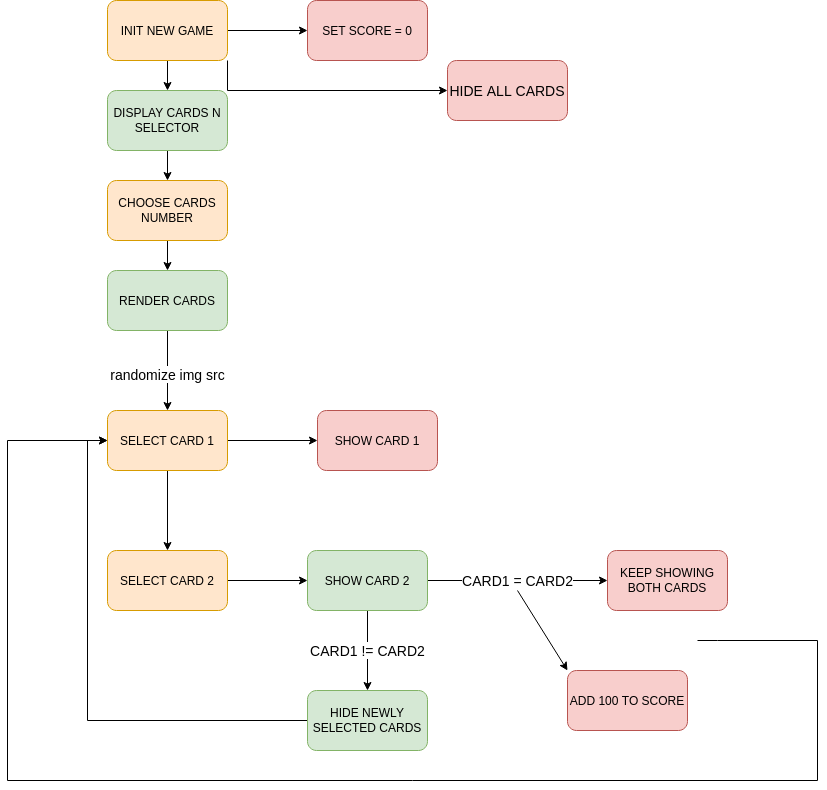

The diagram above was exported from draw.io. Its source (the exported page's mxGraphModel, read from the mxfile embedded in the PNG):
<mxGraphModel dx="3615" dy="1134" grid="1" gridSize="10" guides="1" tooltips="1" connect="1" arrows="1" fold="1" page="1" pageScale="1" pageWidth="827" pageHeight="1169" math="0" shadow="0">
  <root>
    <mxCell id="0" />
    <mxCell id="1" parent="0" />
    <mxCell id="hRAG0rqJS0wIT5_XKF9l-43" value="CARD1 = CARD2" style="edgeStyle=orthogonalEdgeStyle;rounded=0;orthogonalLoop=1;jettySize=auto;html=1;fontSize=14;entryX=0;entryY=0.5;entryDx=0;entryDy=0;" edge="1" parent="1" source="hRAG0rqJS0wIT5_XKF9l-31" target="hRAG0rqJS0wIT5_XKF9l-35">
      <mxGeometry relative="1" as="geometry" />
    </mxCell>
    <mxCell id="hRAG0rqJS0wIT5_XKF9l-7" style="edgeStyle=orthogonalEdgeStyle;rounded=0;orthogonalLoop=1;jettySize=auto;html=1;fontSize=18;" edge="1" parent="1" source="hRAG0rqJS0wIT5_XKF9l-1" target="hRAG0rqJS0wIT5_XKF9l-6">
      <mxGeometry relative="1" as="geometry" />
    </mxCell>
    <mxCell id="hRAG0rqJS0wIT5_XKF9l-52" value="" style="edgeStyle=orthogonalEdgeStyle;rounded=0;orthogonalLoop=1;jettySize=auto;html=1;fontSize=14;" edge="1" parent="1" source="hRAG0rqJS0wIT5_XKF9l-1" target="hRAG0rqJS0wIT5_XKF9l-51">
      <mxGeometry relative="1" as="geometry" />
    </mxCell>
    <mxCell id="hRAG0rqJS0wIT5_XKF9l-53" style="edgeStyle=orthogonalEdgeStyle;rounded=0;orthogonalLoop=1;jettySize=auto;html=1;exitX=1;exitY=1;exitDx=0;exitDy=0;fontSize=14;" edge="1" parent="1" source="hRAG0rqJS0wIT5_XKF9l-1" target="hRAG0rqJS0wIT5_XKF9l-54">
      <mxGeometry relative="1" as="geometry">
        <mxPoint x="-1930" y="120" as="targetPoint" />
      </mxGeometry>
    </mxCell>
    <mxCell id="hRAG0rqJS0wIT5_XKF9l-1" value="INIT NEW GAME" style="rounded=1;whiteSpace=wrap;html=1;fillColor=#ffe6cc;strokeColor=#d79b00;" vertex="1" parent="1">
      <mxGeometry x="-2140" y="10" width="120" height="60" as="geometry" />
    </mxCell>
    <mxCell id="hRAG0rqJS0wIT5_XKF9l-28" value="" style="edgeStyle=orthogonalEdgeStyle;rounded=0;orthogonalLoop=1;jettySize=auto;html=1;fontSize=14;" edge="1" parent="1" source="hRAG0rqJS0wIT5_XKF9l-6" target="hRAG0rqJS0wIT5_XKF9l-27">
      <mxGeometry relative="1" as="geometry" />
    </mxCell>
    <mxCell id="hRAG0rqJS0wIT5_XKF9l-6" value="&lt;div&gt;DISPLAY CARDS N SELECTOR&lt;/div&gt;" style="rounded=1;whiteSpace=wrap;html=1;fillColor=#d5e8d4;strokeColor=#82b366;" vertex="1" parent="1">
      <mxGeometry x="-2140" y="100" width="120" height="60" as="geometry" />
    </mxCell>
    <mxCell id="hRAG0rqJS0wIT5_XKF9l-12" value="&lt;div&gt;randomize img src&lt;br&gt;&lt;/div&gt;" style="edgeStyle=orthogonalEdgeStyle;rounded=0;orthogonalLoop=1;jettySize=auto;html=1;fontSize=14;" edge="1" parent="1" source="hRAG0rqJS0wIT5_XKF9l-11" target="hRAG0rqJS0wIT5_XKF9l-13">
      <mxGeometry x="0.1111" relative="1" as="geometry">
        <mxPoint x="-2160" y="640" as="targetPoint" />
        <mxPoint as="offset" />
      </mxGeometry>
    </mxCell>
    <mxCell id="hRAG0rqJS0wIT5_XKF9l-11" value="RENDER CARDS" style="rounded=1;whiteSpace=wrap;html=1;fillColor=#d5e8d4;strokeColor=#82b366;" vertex="1" parent="1">
      <mxGeometry x="-2140" y="280" width="120" height="60" as="geometry" />
    </mxCell>
    <mxCell id="hRAG0rqJS0wIT5_XKF9l-17" style="edgeStyle=orthogonalEdgeStyle;rounded=0;orthogonalLoop=1;jettySize=auto;html=1;entryX=0.5;entryY=0;entryDx=0;entryDy=0;fontSize=14;" edge="1" parent="1" source="hRAG0rqJS0wIT5_XKF9l-13" target="hRAG0rqJS0wIT5_XKF9l-16">
      <mxGeometry relative="1" as="geometry" />
    </mxCell>
    <mxCell id="hRAG0rqJS0wIT5_XKF9l-24" value="" style="edgeStyle=orthogonalEdgeStyle;rounded=0;orthogonalLoop=1;jettySize=auto;html=1;fontSize=14;" edge="1" parent="1" source="hRAG0rqJS0wIT5_XKF9l-13" target="hRAG0rqJS0wIT5_XKF9l-23">
      <mxGeometry relative="1" as="geometry" />
    </mxCell>
    <mxCell id="hRAG0rqJS0wIT5_XKF9l-13" value="SELECT CARD 1" style="rounded=1;whiteSpace=wrap;html=1;fillColor=#ffe6cc;strokeColor=#d79b00;" vertex="1" parent="1">
      <mxGeometry x="-2140" y="420" width="120" height="60" as="geometry" />
    </mxCell>
    <mxCell id="hRAG0rqJS0wIT5_XKF9l-32" value="" style="edgeStyle=orthogonalEdgeStyle;rounded=0;orthogonalLoop=1;jettySize=auto;html=1;fontSize=14;" edge="1" parent="1" source="hRAG0rqJS0wIT5_XKF9l-16" target="hRAG0rqJS0wIT5_XKF9l-31">
      <mxGeometry relative="1" as="geometry" />
    </mxCell>
    <mxCell id="hRAG0rqJS0wIT5_XKF9l-16" value="SELECT CARD 2" style="rounded=1;whiteSpace=wrap;html=1;fillColor=#ffe6cc;strokeColor=#d79b00;" vertex="1" parent="1">
      <mxGeometry x="-2140" y="560" width="120" height="60" as="geometry" />
    </mxCell>
    <mxCell id="hRAG0rqJS0wIT5_XKF9l-23" value="SHOW CARD 1" style="rounded=1;whiteSpace=wrap;html=1;fillColor=#f8cecc;strokeColor=#b85450;" vertex="1" parent="1">
      <mxGeometry x="-1930" y="420" width="120" height="60" as="geometry" />
    </mxCell>
    <mxCell id="hRAG0rqJS0wIT5_XKF9l-29" value="" style="edgeStyle=orthogonalEdgeStyle;rounded=0;orthogonalLoop=1;jettySize=auto;html=1;fontSize=14;" edge="1" parent="1" source="hRAG0rqJS0wIT5_XKF9l-27" target="hRAG0rqJS0wIT5_XKF9l-11">
      <mxGeometry relative="1" as="geometry" />
    </mxCell>
    <mxCell id="hRAG0rqJS0wIT5_XKF9l-27" value="CHOOSE CARDS NUMBER" style="whiteSpace=wrap;html=1;fillColor=#ffe6cc;strokeColor=#d79b00;rounded=1;" vertex="1" parent="1">
      <mxGeometry x="-2140" y="190" width="120" height="60" as="geometry" />
    </mxCell>
    <mxCell id="hRAG0rqJS0wIT5_XKF9l-34" value="CARD1 != CARD2" style="edgeStyle=orthogonalEdgeStyle;rounded=0;orthogonalLoop=1;jettySize=auto;html=1;fontSize=14;" edge="1" parent="1" source="hRAG0rqJS0wIT5_XKF9l-31" target="hRAG0rqJS0wIT5_XKF9l-33">
      <mxGeometry relative="1" as="geometry" />
    </mxCell>
    <mxCell id="hRAG0rqJS0wIT5_XKF9l-31" value="SHOW CARD 2" style="whiteSpace=wrap;html=1;fillColor=#d5e8d4;strokeColor=#82b366;rounded=1;" vertex="1" parent="1">
      <mxGeometry x="-1940" y="560" width="120" height="60" as="geometry" />
    </mxCell>
    <mxCell id="hRAG0rqJS0wIT5_XKF9l-37" style="edgeStyle=orthogonalEdgeStyle;rounded=0;orthogonalLoop=1;jettySize=auto;html=1;entryX=0;entryY=0.5;entryDx=0;entryDy=0;fontSize=14;" edge="1" parent="1" source="hRAG0rqJS0wIT5_XKF9l-33" target="hRAG0rqJS0wIT5_XKF9l-13">
      <mxGeometry relative="1" as="geometry" />
    </mxCell>
    <mxCell id="hRAG0rqJS0wIT5_XKF9l-33" value="HIDE NEWLY SELECTED CARDS" style="whiteSpace=wrap;html=1;fillColor=#d5e8d4;strokeColor=#82b366;rounded=1;" vertex="1" parent="1">
      <mxGeometry x="-1940" y="700" width="120" height="60" as="geometry" />
    </mxCell>
    <mxCell id="hRAG0rqJS0wIT5_XKF9l-35" value="KEEP SHOWING BOTH CARDS" style="whiteSpace=wrap;html=1;fillColor=#f8cecc;strokeColor=#b85450;rounded=1;" vertex="1" parent="1">
      <mxGeometry x="-1640" y="560" width="120" height="60" as="geometry" />
    </mxCell>
    <mxCell id="hRAG0rqJS0wIT5_XKF9l-48" value="" style="endArrow=classic;html=1;rounded=0;fontSize=14;" edge="1" parent="1">
      <mxGeometry width="50" height="50" relative="1" as="geometry">
        <mxPoint x="-1730" y="600" as="sourcePoint" />
        <mxPoint x="-1680" y="680" as="targetPoint" />
      </mxGeometry>
    </mxCell>
    <mxCell id="hRAG0rqJS0wIT5_XKF9l-50" value="ADD 100 TO SCORE" style="whiteSpace=wrap;html=1;fillColor=#f8cecc;strokeColor=#b85450;rounded=1;" vertex="1" parent="1">
      <mxGeometry x="-1680" y="680" width="120" height="60" as="geometry" />
    </mxCell>
    <mxCell id="hRAG0rqJS0wIT5_XKF9l-51" value="SET SCORE = 0" style="rounded=1;whiteSpace=wrap;html=1;fillColor=#f8cecc;strokeColor=#b85450;" vertex="1" parent="1">
      <mxGeometry x="-1940" y="10" width="120" height="60" as="geometry" />
    </mxCell>
    <mxCell id="hRAG0rqJS0wIT5_XKF9l-54" value="HIDE ALL CARDS" style="rounded=1;whiteSpace=wrap;html=1;fillColor=#f8cecc;strokeColor=#b85450;fontSize=14;" vertex="1" parent="1">
      <mxGeometry x="-1800" y="70" width="120" height="60" as="geometry" />
    </mxCell>
    <mxCell id="hRAG0rqJS0wIT5_XKF9l-56" value="" style="endArrow=classic;html=1;rounded=0;fontSize=14;edgeStyle=orthogonalEdgeStyle;" edge="1" parent="1">
      <mxGeometry width="50" height="50" relative="1" as="geometry">
        <mxPoint x="-1550" y="650" as="sourcePoint" />
        <mxPoint x="-2140" y="450" as="targetPoint" />
        <Array as="points">
          <mxPoint x="-1530" y="650" />
          <mxPoint x="-1430" y="650" />
          <mxPoint x="-1430" y="790" />
          <mxPoint x="-2240" y="790" />
          <mxPoint x="-2240" y="450" />
        </Array>
      </mxGeometry>
    </mxCell>
  </root>
</mxGraphModel>